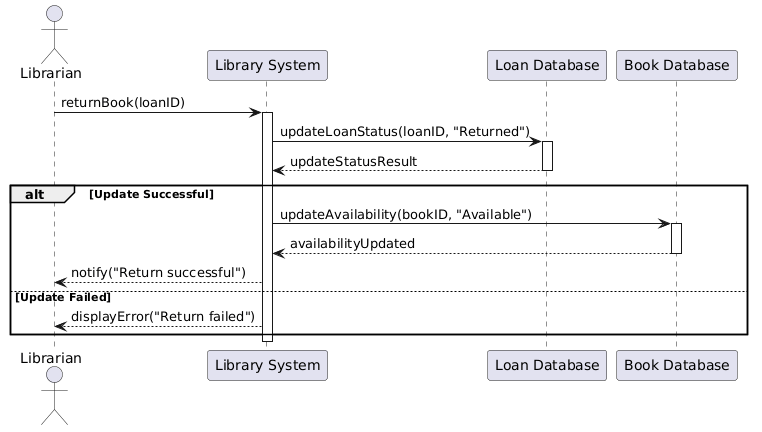

The diagram above was rendered by PlantUML. Its source (embedded in the PNG):
@startuml
actor Librarian
participant "Library System" as System
participant "Loan Database" as LoanDB
participant "Book Database" as BookDB

Librarian -> System: returnBook(loanID)
activate System
System -> LoanDB: updateLoanStatus(loanID, "Returned")
activate LoanDB
LoanDB --> System: updateStatusResult
deactivate LoanDB

alt Update Successful
    
        System -> BookDB: updateAvailability(bookID, "Available")
        activate BookDB
        BookDB --> System: availabilityUpdated
        deactivate BookDB
    
        System --> Librarian: notify("Return successful")

else Update Failed
    System --> Librarian: displayError("Return failed")
end
deactivate System
@enduml